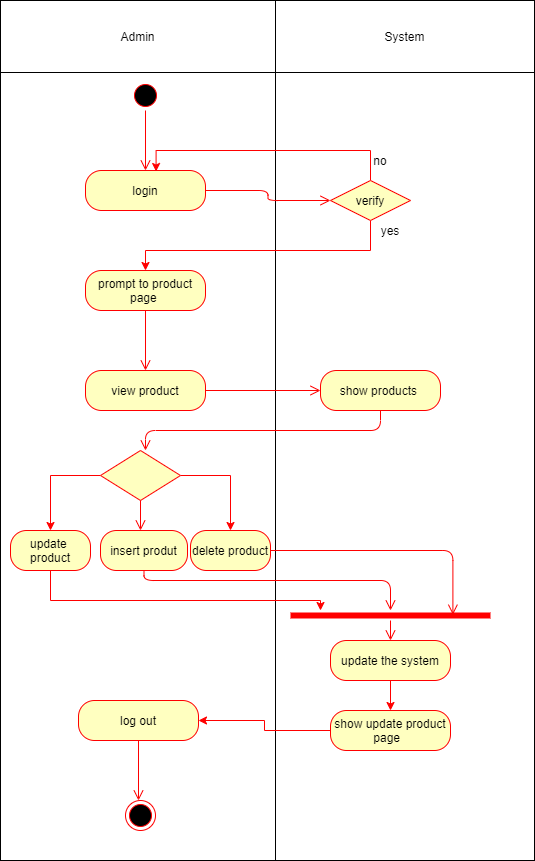

The diagram above was exported from draw.io. Its source (the exported page's mxGraphModel, read from the mxfile embedded in the PNG):
<mxGraphModel dx="1038" dy="580" grid="1" gridSize="10" guides="1" tooltips="1" connect="1" arrows="1" fold="1" page="1" pageScale="1" pageWidth="850" pageHeight="1100" math="0" shadow="0">
  <root>
    <mxCell id="0" />
    <mxCell id="1" parent="0" />
    <mxCell id="yqoN69zb7cy3NhMPL6dX-1" value="" style="shape=table;html=1;whiteSpace=wrap;startSize=0;container=1;collapsible=0;childLayout=tableLayout;" vertex="1" parent="1">
      <mxGeometry x="40" y="60" width="534" height="860" as="geometry" />
    </mxCell>
    <mxCell id="yqoN69zb7cy3NhMPL6dX-2" value="" style="shape=partialRectangle;html=1;whiteSpace=wrap;collapsible=0;dropTarget=0;pointerEvents=0;fillColor=none;top=0;left=0;bottom=0;right=0;points=[[0,0.5],[1,0.5]];portConstraint=eastwest;" vertex="1" parent="yqoN69zb7cy3NhMPL6dX-1">
      <mxGeometry width="534" height="72" as="geometry" />
    </mxCell>
    <mxCell id="yqoN69zb7cy3NhMPL6dX-3" value="Admin" style="shape=partialRectangle;html=1;whiteSpace=wrap;connectable=0;overflow=hidden;fillColor=none;top=0;left=0;bottom=0;right=0;" vertex="1" parent="yqoN69zb7cy3NhMPL6dX-2">
      <mxGeometry width="275" height="72" as="geometry" />
    </mxCell>
    <mxCell id="yqoN69zb7cy3NhMPL6dX-4" value="System" style="shape=partialRectangle;html=1;whiteSpace=wrap;connectable=0;overflow=hidden;fillColor=none;top=0;left=0;bottom=0;right=0;" vertex="1" parent="yqoN69zb7cy3NhMPL6dX-2">
      <mxGeometry x="275" width="259" height="72" as="geometry" />
    </mxCell>
    <mxCell id="yqoN69zb7cy3NhMPL6dX-6" value="" style="shape=partialRectangle;html=1;whiteSpace=wrap;collapsible=0;dropTarget=0;pointerEvents=0;fillColor=none;top=0;left=0;bottom=0;right=0;points=[[0,0.5],[1,0.5]];portConstraint=eastwest;" vertex="1" parent="yqoN69zb7cy3NhMPL6dX-1">
      <mxGeometry y="72" width="534" height="788" as="geometry" />
    </mxCell>
    <mxCell id="yqoN69zb7cy3NhMPL6dX-7" value="" style="shape=partialRectangle;html=1;whiteSpace=wrap;connectable=0;overflow=hidden;fillColor=none;top=0;left=0;bottom=0;right=0;" vertex="1" parent="yqoN69zb7cy3NhMPL6dX-6">
      <mxGeometry width="275" height="788" as="geometry" />
    </mxCell>
    <mxCell id="yqoN69zb7cy3NhMPL6dX-8" value="" style="shape=partialRectangle;html=1;whiteSpace=wrap;connectable=0;overflow=hidden;fillColor=none;top=0;left=0;bottom=0;right=0;" vertex="1" parent="yqoN69zb7cy3NhMPL6dX-6">
      <mxGeometry x="275" width="259" height="788" as="geometry" />
    </mxCell>
    <mxCell id="yqoN69zb7cy3NhMPL6dX-10" value="" style="ellipse;html=1;shape=startState;fillColor=#000000;strokeColor=#ff0000;" vertex="1" parent="1">
      <mxGeometry x="170" y="140" width="30" height="30" as="geometry" />
    </mxCell>
    <mxCell id="yqoN69zb7cy3NhMPL6dX-11" value="" style="edgeStyle=orthogonalEdgeStyle;html=1;verticalAlign=bottom;endArrow=open;endSize=8;strokeColor=#ff0000;" edge="1" source="yqoN69zb7cy3NhMPL6dX-10" parent="1">
      <mxGeometry relative="1" as="geometry">
        <mxPoint x="185" y="230" as="targetPoint" />
      </mxGeometry>
    </mxCell>
    <mxCell id="yqoN69zb7cy3NhMPL6dX-12" value="login" style="rounded=1;whiteSpace=wrap;html=1;arcSize=40;fontColor=#000000;fillColor=#ffffc0;strokeColor=#ff0000;" vertex="1" parent="1">
      <mxGeometry x="125" y="230" width="120" height="40" as="geometry" />
    </mxCell>
    <mxCell id="yqoN69zb7cy3NhMPL6dX-13" value="" style="edgeStyle=orthogonalEdgeStyle;html=1;verticalAlign=bottom;endArrow=open;endSize=8;strokeColor=#ff0000;entryX=0;entryY=0.5;entryDx=0;entryDy=0;" edge="1" source="yqoN69zb7cy3NhMPL6dX-12" parent="1" target="yqoN69zb7cy3NhMPL6dX-14">
      <mxGeometry relative="1" as="geometry">
        <mxPoint x="185" y="320" as="targetPoint" />
      </mxGeometry>
    </mxCell>
    <mxCell id="yqoN69zb7cy3NhMPL6dX-19" style="edgeStyle=orthogonalEdgeStyle;rounded=0;orthogonalLoop=1;jettySize=auto;html=1;entryX=0.588;entryY=0.025;entryDx=0;entryDy=0;entryPerimeter=0;strokeColor=#FF0000;" edge="1" parent="1" source="yqoN69zb7cy3NhMPL6dX-14" target="yqoN69zb7cy3NhMPL6dX-12">
      <mxGeometry relative="1" as="geometry">
        <Array as="points">
          <mxPoint x="410" y="210" />
          <mxPoint x="196" y="210" />
        </Array>
      </mxGeometry>
    </mxCell>
    <mxCell id="yqoN69zb7cy3NhMPL6dX-57" style="edgeStyle=orthogonalEdgeStyle;rounded=0;orthogonalLoop=1;jettySize=auto;html=1;entryX=0.5;entryY=0;entryDx=0;entryDy=0;strokeColor=#FF0000;" edge="1" parent="1" source="yqoN69zb7cy3NhMPL6dX-14" target="yqoN69zb7cy3NhMPL6dX-21">
      <mxGeometry relative="1" as="geometry">
        <Array as="points">
          <mxPoint x="410" y="310" />
          <mxPoint x="185" y="310" />
        </Array>
      </mxGeometry>
    </mxCell>
    <mxCell id="yqoN69zb7cy3NhMPL6dX-14" value="verify" style="rhombus;whiteSpace=wrap;html=1;fillColor=#ffffc0;strokeColor=#ff0000;" vertex="1" parent="1">
      <mxGeometry x="370" y="240" width="80" height="40" as="geometry" />
    </mxCell>
    <mxCell id="yqoN69zb7cy3NhMPL6dX-21" value="prompt to product page&amp;nbsp;" style="rounded=1;whiteSpace=wrap;html=1;arcSize=40;fontColor=#000000;fillColor=#ffffc0;strokeColor=#ff0000;" vertex="1" parent="1">
      <mxGeometry x="125" y="330" width="120" height="40" as="geometry" />
    </mxCell>
    <mxCell id="yqoN69zb7cy3NhMPL6dX-22" value="" style="edgeStyle=orthogonalEdgeStyle;html=1;verticalAlign=bottom;endArrow=open;endSize=8;strokeColor=#ff0000;" edge="1" source="yqoN69zb7cy3NhMPL6dX-21" parent="1">
      <mxGeometry relative="1" as="geometry">
        <mxPoint x="185" y="430" as="targetPoint" />
      </mxGeometry>
    </mxCell>
    <mxCell id="yqoN69zb7cy3NhMPL6dX-23" value="view product" style="rounded=1;whiteSpace=wrap;html=1;arcSize=40;fontColor=#000000;fillColor=#ffffc0;strokeColor=#ff0000;" vertex="1" parent="1">
      <mxGeometry x="125" y="430" width="120" height="40" as="geometry" />
    </mxCell>
    <mxCell id="yqoN69zb7cy3NhMPL6dX-24" value="" style="edgeStyle=orthogonalEdgeStyle;html=1;verticalAlign=bottom;endArrow=open;endSize=8;strokeColor=#ff0000;" edge="1" source="yqoN69zb7cy3NhMPL6dX-23" parent="1" target="yqoN69zb7cy3NhMPL6dX-25">
      <mxGeometry relative="1" as="geometry">
        <mxPoint x="185" y="530" as="targetPoint" />
      </mxGeometry>
    </mxCell>
    <mxCell id="yqoN69zb7cy3NhMPL6dX-25" value="show products&amp;nbsp;" style="rounded=1;whiteSpace=wrap;html=1;arcSize=40;fontColor=#000000;fillColor=#ffffc0;strokeColor=#ff0000;" vertex="1" parent="1">
      <mxGeometry x="360" y="430" width="120" height="40" as="geometry" />
    </mxCell>
    <mxCell id="yqoN69zb7cy3NhMPL6dX-26" value="" style="edgeStyle=orthogonalEdgeStyle;html=1;verticalAlign=bottom;endArrow=open;endSize=8;strokeColor=#ff0000;entryX=0.5;entryY=0;entryDx=0;entryDy=0;" edge="1" source="yqoN69zb7cy3NhMPL6dX-25" parent="1">
      <mxGeometry relative="1" as="geometry">
        <mxPoint x="185" y="510" as="targetPoint" />
        <Array as="points">
          <mxPoint x="420" y="490" />
          <mxPoint x="185" y="490" />
        </Array>
      </mxGeometry>
    </mxCell>
    <mxCell id="yqoN69zb7cy3NhMPL6dX-53" style="edgeStyle=orthogonalEdgeStyle;rounded=0;orthogonalLoop=1;jettySize=auto;html=1;entryX=0.5;entryY=0;entryDx=0;entryDy=0;strokeColor=#FF0000;" edge="1" parent="1" source="yqoN69zb7cy3NhMPL6dX-29" target="yqoN69zb7cy3NhMPL6dX-36">
      <mxGeometry relative="1" as="geometry" />
    </mxCell>
    <mxCell id="yqoN69zb7cy3NhMPL6dX-54" style="edgeStyle=orthogonalEdgeStyle;rounded=0;orthogonalLoop=1;jettySize=auto;html=1;entryX=0.5;entryY=0;entryDx=0;entryDy=0;strokeColor=#FF0000;" edge="1" parent="1" source="yqoN69zb7cy3NhMPL6dX-29" target="yqoN69zb7cy3NhMPL6dX-38">
      <mxGeometry relative="1" as="geometry" />
    </mxCell>
    <mxCell id="yqoN69zb7cy3NhMPL6dX-29" value="" style="rhombus;whiteSpace=wrap;html=1;fillColor=#ffffc0;strokeColor=#ff0000;" vertex="1" parent="1">
      <mxGeometry x="140" y="510" width="80" height="50" as="geometry" />
    </mxCell>
    <mxCell id="yqoN69zb7cy3NhMPL6dX-30" value="" style="edgeStyle=orthogonalEdgeStyle;html=1;align=left;verticalAlign=bottom;endArrow=open;endSize=8;strokeColor=#ff0000;" edge="1" source="yqoN69zb7cy3NhMPL6dX-29" parent="1" target="yqoN69zb7cy3NhMPL6dX-32">
      <mxGeometry x="-1" relative="1" as="geometry">
        <mxPoint x="320" y="530" as="targetPoint" />
        <Array as="points">
          <mxPoint x="180" y="620" />
        </Array>
      </mxGeometry>
    </mxCell>
    <mxCell id="yqoN69zb7cy3NhMPL6dX-32" value="insert produt" style="rounded=1;whiteSpace=wrap;html=1;arcSize=40;fontColor=#000000;fillColor=#ffffc0;strokeColor=#ff0000;" vertex="1" parent="1">
      <mxGeometry x="140" y="590" width="87" height="40" as="geometry" />
    </mxCell>
    <mxCell id="yqoN69zb7cy3NhMPL6dX-33" value="" style="edgeStyle=orthogonalEdgeStyle;html=1;verticalAlign=bottom;endArrow=open;endSize=8;strokeColor=#ff0000;" edge="1" source="yqoN69zb7cy3NhMPL6dX-32" parent="1" target="yqoN69zb7cy3NhMPL6dX-42">
      <mxGeometry relative="1" as="geometry">
        <mxPoint x="184" y="660" as="targetPoint" />
        <Array as="points">
          <mxPoint x="184" y="640" />
          <mxPoint x="430" y="640" />
        </Array>
      </mxGeometry>
    </mxCell>
    <mxCell id="yqoN69zb7cy3NhMPL6dX-36" value="delete product" style="rounded=1;whiteSpace=wrap;html=1;arcSize=40;fontColor=#000000;fillColor=#ffffc0;strokeColor=#ff0000;" vertex="1" parent="1">
      <mxGeometry x="230" y="590" width="80" height="40" as="geometry" />
    </mxCell>
    <mxCell id="yqoN69zb7cy3NhMPL6dX-37" value="" style="edgeStyle=orthogonalEdgeStyle;html=1;verticalAlign=bottom;endArrow=open;endSize=8;strokeColor=#ff0000;entryX=0.812;entryY=0.42;entryDx=0;entryDy=0;entryPerimeter=0;" edge="1" source="yqoN69zb7cy3NhMPL6dX-36" parent="1" target="yqoN69zb7cy3NhMPL6dX-42">
      <mxGeometry relative="1" as="geometry">
        <mxPoint x="280" y="660" as="targetPoint" />
      </mxGeometry>
    </mxCell>
    <mxCell id="yqoN69zb7cy3NhMPL6dX-44" style="edgeStyle=orthogonalEdgeStyle;rounded=0;orthogonalLoop=1;jettySize=auto;html=1;strokeColor=#FF0000;" edge="1" parent="1" source="yqoN69zb7cy3NhMPL6dX-38" target="yqoN69zb7cy3NhMPL6dX-42">
      <mxGeometry relative="1" as="geometry">
        <Array as="points">
          <mxPoint x="90" y="660" />
          <mxPoint x="360" y="660" />
        </Array>
      </mxGeometry>
    </mxCell>
    <mxCell id="yqoN69zb7cy3NhMPL6dX-38" value="update&amp;nbsp; product" style="rounded=1;whiteSpace=wrap;html=1;arcSize=40;fontColor=#000000;fillColor=#ffffc0;strokeColor=#ff0000;" vertex="1" parent="1">
      <mxGeometry x="50" y="590" width="80" height="40" as="geometry" />
    </mxCell>
    <mxCell id="yqoN69zb7cy3NhMPL6dX-48" style="edgeStyle=orthogonalEdgeStyle;rounded=0;orthogonalLoop=1;jettySize=auto;html=1;strokeColor=#FF0000;" edge="1" parent="1" source="yqoN69zb7cy3NhMPL6dX-40" target="yqoN69zb7cy3NhMPL6dX-45">
      <mxGeometry relative="1" as="geometry" />
    </mxCell>
    <mxCell id="yqoN69zb7cy3NhMPL6dX-40" value="update the system" style="rounded=1;whiteSpace=wrap;html=1;arcSize=40;fontColor=#000000;fillColor=#ffffc0;strokeColor=#ff0000;" vertex="1" parent="1">
      <mxGeometry x="370" y="700" width="120" height="40" as="geometry" />
    </mxCell>
    <mxCell id="yqoN69zb7cy3NhMPL6dX-42" value="" style="shape=line;html=1;strokeWidth=6;strokeColor=#ff0000;" vertex="1" parent="1">
      <mxGeometry x="330" y="670" width="200" height="10" as="geometry" />
    </mxCell>
    <mxCell id="yqoN69zb7cy3NhMPL6dX-43" value="" style="edgeStyle=orthogonalEdgeStyle;html=1;verticalAlign=bottom;endArrow=open;endSize=8;strokeColor=#ff0000;" edge="1" source="yqoN69zb7cy3NhMPL6dX-42" parent="1">
      <mxGeometry relative="1" as="geometry">
        <mxPoint x="430" y="700" as="targetPoint" />
      </mxGeometry>
    </mxCell>
    <mxCell id="yqoN69zb7cy3NhMPL6dX-51" style="edgeStyle=orthogonalEdgeStyle;rounded=0;orthogonalLoop=1;jettySize=auto;html=1;strokeColor=#FF0000;" edge="1" parent="1" source="yqoN69zb7cy3NhMPL6dX-45" target="yqoN69zb7cy3NhMPL6dX-49">
      <mxGeometry relative="1" as="geometry" />
    </mxCell>
    <mxCell id="yqoN69zb7cy3NhMPL6dX-45" value="show update product page&amp;nbsp;&amp;nbsp;" style="rounded=1;whiteSpace=wrap;html=1;arcSize=40;fontColor=#000000;fillColor=#ffffc0;strokeColor=#ff0000;" vertex="1" parent="1">
      <mxGeometry x="370" y="770" width="120" height="40" as="geometry" />
    </mxCell>
    <mxCell id="yqoN69zb7cy3NhMPL6dX-49" value="log out" style="rounded=1;whiteSpace=wrap;html=1;arcSize=40;fontColor=#000000;fillColor=#ffffc0;strokeColor=#ff0000;" vertex="1" parent="1">
      <mxGeometry x="118" y="760" width="120" height="40" as="geometry" />
    </mxCell>
    <mxCell id="yqoN69zb7cy3NhMPL6dX-50" value="" style="edgeStyle=orthogonalEdgeStyle;html=1;verticalAlign=bottom;endArrow=open;endSize=8;strokeColor=#ff0000;" edge="1" source="yqoN69zb7cy3NhMPL6dX-49" parent="1">
      <mxGeometry relative="1" as="geometry">
        <mxPoint x="178" y="860" as="targetPoint" />
      </mxGeometry>
    </mxCell>
    <mxCell id="yqoN69zb7cy3NhMPL6dX-52" value="" style="ellipse;html=1;shape=endState;fillColor=#000000;strokeColor=#ff0000;" vertex="1" parent="1">
      <mxGeometry x="165" y="860" width="30" height="30" as="geometry" />
    </mxCell>
    <mxCell id="yqoN69zb7cy3NhMPL6dX-55" value="yes" style="text;html=1;strokeColor=none;fillColor=none;align=center;verticalAlign=middle;whiteSpace=wrap;rounded=0;" vertex="1" parent="1">
      <mxGeometry x="410" y="280" width="40" height="20" as="geometry" />
    </mxCell>
    <mxCell id="yqoN69zb7cy3NhMPL6dX-59" value="no" style="text;html=1;strokeColor=none;fillColor=none;align=center;verticalAlign=middle;whiteSpace=wrap;rounded=0;" vertex="1" parent="1">
      <mxGeometry x="400" y="210" width="40" height="20" as="geometry" />
    </mxCell>
  </root>
</mxGraphModel>